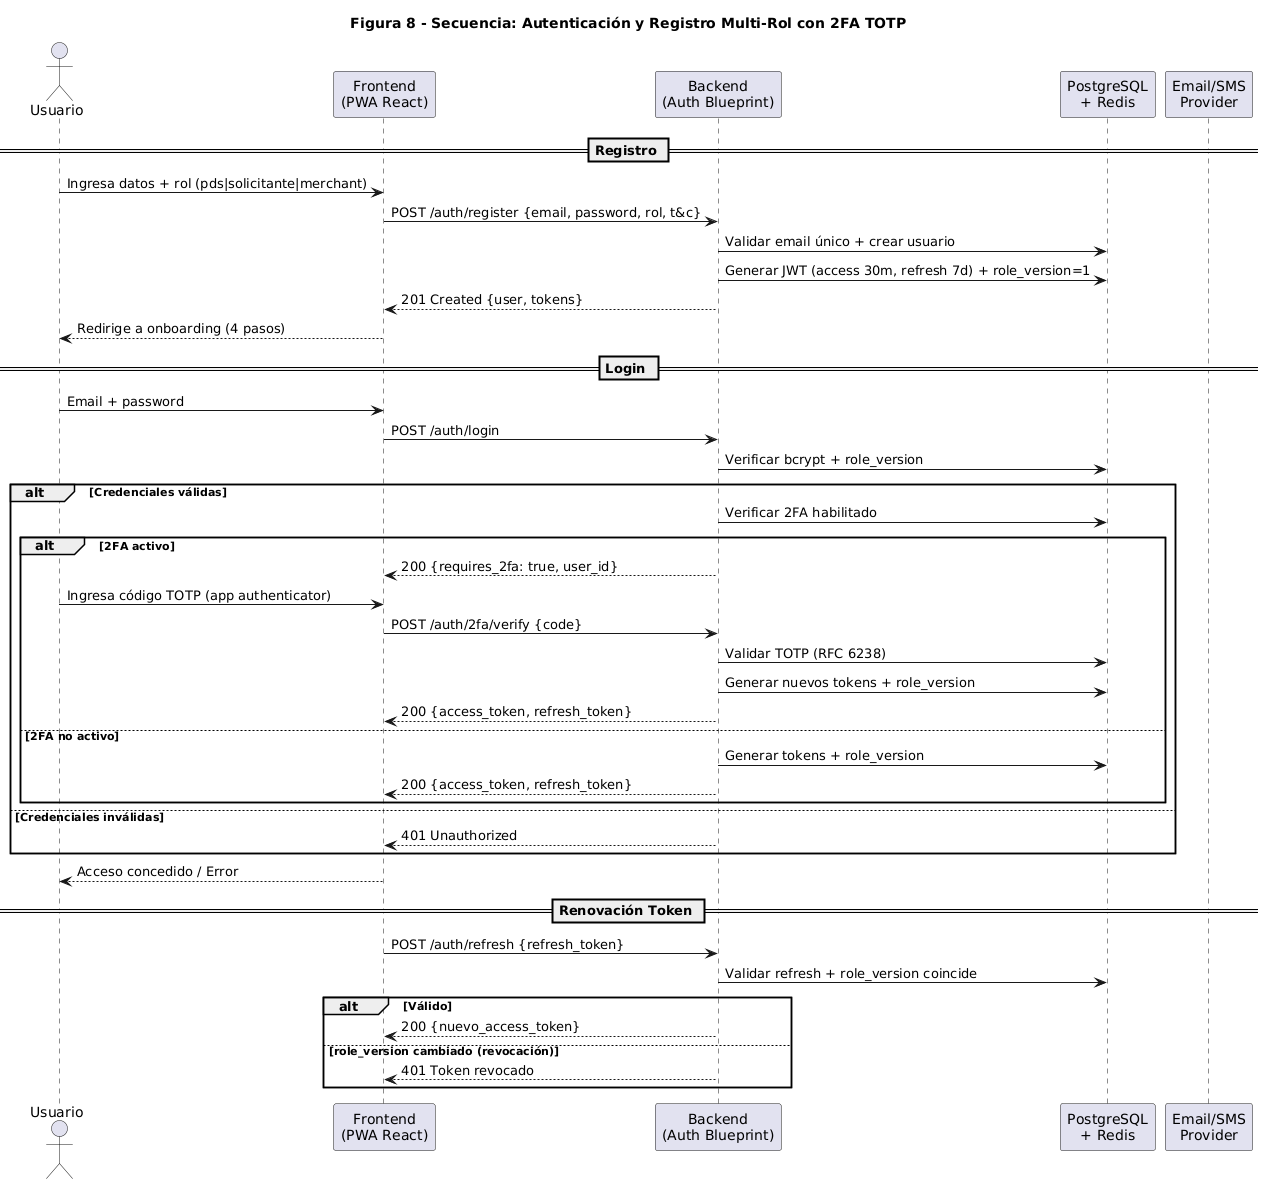

The diagram above was rendered by PlantUML. Its source (embedded in the PNG):
@startuml
title Figura 8 - Secuencia: Autenticación y Registro Multi-Rol con 2FA TOTP

actor "Usuario" as User
participant "Frontend\n(PWA React)" as FE
participant "Backend\n(Auth Blueprint)" as BE
participant "PostgreSQL\n+ Redis" as DB
participant "Email/SMS\nProvider" as Ext

== Registro ==
User -> FE: Ingresa datos + rol (pds|solicitante|merchant)
FE -> BE: POST /auth/register {email, password, rol, t&c}
BE -> DB: Validar email único + crear usuario
BE -> DB: Generar JWT (access 30m, refresh 7d) + role_version=1
BE --> FE: 201 Created {user, tokens}
FE --> User: Redirige a onboarding (4 pasos)

== Login ==
User -> FE: Email + password
FE -> BE: POST /auth/login
BE -> DB: Verificar bcrypt + role_version
alt Credenciales válidas
    BE -> DB: Verificar 2FA habilitado
    alt 2FA activo
        BE --> FE: 200 {requires_2fa: true, user_id}
        User -> FE: Ingresa código TOTP (app authenticator)
        FE -> BE: POST /auth/2fa/verify {code}
        BE -> DB: Validar TOTP (RFC 6238)
        BE -> DB: Generar nuevos tokens + role_version
        BE --> FE: 200 {access_token, refresh_token}
    else 2FA no activo
        BE -> DB: Generar tokens + role_version
        BE --> FE: 200 {access_token, refresh_token}
    end
else Credenciales inválidas
    BE --> FE: 401 Unauthorized
end
FE --> User: Acceso concedido / Error

== Renovación Token ==
FE -> BE: POST /auth/refresh {refresh_token}
BE -> DB: Validar refresh + role_version coincide
alt Válido
    BE --> FE: 200 {nuevo_access_token}
else role_version cambiado (revocación)
    BE --> FE: 401 Token revocado
end

@enduml